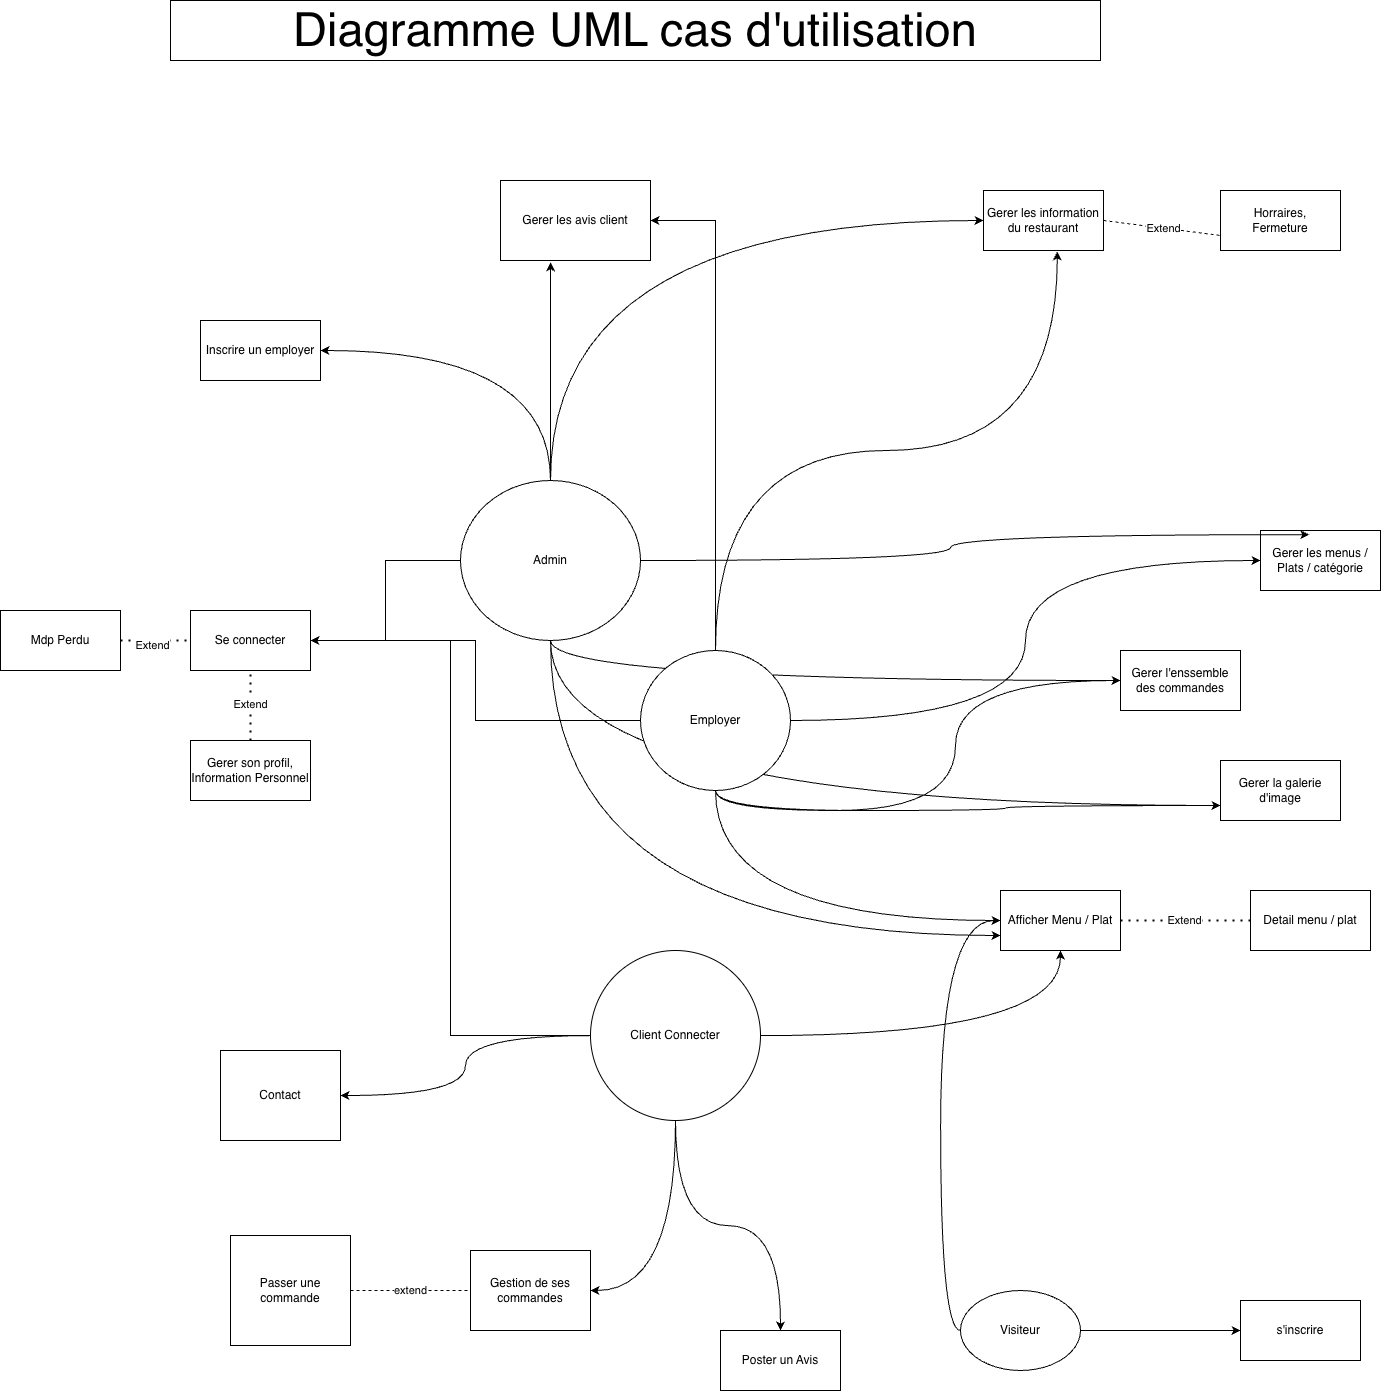

The diagram above was exported from draw.io. Its source (the exported page's mxGraphModel, read from the mxfile embedded in the PNG):
<mxGraphModel dx="2903" dy="2458" grid="1" gridSize="10" guides="1" tooltips="1" connect="1" arrows="1" fold="1" page="1" pageScale="1" pageWidth="827" pageHeight="1169" background="light-dark(#FFFFFF,#4D4D4D)" math="0" shadow="0">
  <root>
    <mxCell id="0" />
    <mxCell id="1" parent="0" />
    <mxCell id="oCbgTP25txMyhKrgPZYs-8" edge="1" parent="1" source="oCbgTP25txMyhKrgPZYs-1" style="edgeStyle=orthogonalEdgeStyle;rounded=0;orthogonalLoop=1;jettySize=auto;html=1;entryX=0;entryY=0.5;entryDx=0;entryDy=0;curved=1;exitX=0.5;exitY=0;exitDx=0;exitDy=0;" target="oCbgTP25txMyhKrgPZYs-5">
      <mxGeometry relative="1" as="geometry" />
    </mxCell>
    <mxCell id="oCbgTP25txMyhKrgPZYs-68" parent="1" style="rounded=0;whiteSpace=wrap;html=1;" value="&lt;font style=&quot;font-size: 47px;&quot;&gt;Diagramme UML cas d'utilisation&lt;/font&gt;" vertex="1">
      <mxGeometry height="60" width="930" x="-460" y="-370" as="geometry" />
    </mxCell>
    <mxCell id="oCbgTP25txMyhKrgPZYs-25" edge="1" parent="1" source="oCbgTP25txMyhKrgPZYs-1" style="edgeStyle=orthogonalEdgeStyle;rounded=0;orthogonalLoop=1;jettySize=auto;html=1;entryX=0;entryY=0.75;entryDx=0;entryDy=0;curved=1;exitX=0.5;exitY=1;exitDx=0;exitDy=0;" target="oCbgTP25txMyhKrgPZYs-23">
      <mxGeometry relative="1" as="geometry">
        <mxPoint x="179.99999999999977" y="180" as="sourcePoint" />
        <mxPoint x="320.0000000000002" y="505" as="targetPoint" />
      </mxGeometry>
    </mxCell>
    <mxCell id="oCbgTP25txMyhKrgPZYs-32" edge="1" parent="1" source="oCbgTP25txMyhKrgPZYs-1" style="edgeStyle=orthogonalEdgeStyle;rounded=0;orthogonalLoop=1;jettySize=auto;html=1;entryX=0;entryY=0.75;entryDx=0;entryDy=0;curved=1;exitX=0.5;exitY=1;exitDx=0;exitDy=0;" target="oCbgTP25txMyhKrgPZYs-26">
      <mxGeometry relative="1" as="geometry" />
    </mxCell>
    <mxCell id="oCbgTP25txMyhKrgPZYs-40" edge="1" parent="1" source="oCbgTP25txMyhKrgPZYs-1" style="edgeStyle=orthogonalEdgeStyle;rounded=0;orthogonalLoop=1;jettySize=auto;html=1;" target="oCbgTP25txMyhKrgPZYs-37">
      <mxGeometry relative="1" as="geometry" />
    </mxCell>
    <mxCell id="oCbgTP25txMyhKrgPZYs-44" edge="1" parent="1" source="oCbgTP25txMyhKrgPZYs-1" style="edgeStyle=orthogonalEdgeStyle;rounded=0;orthogonalLoop=1;jettySize=auto;html=1;entryX=1;entryY=0.5;entryDx=0;entryDy=0;curved=1;exitX=0.5;exitY=0;exitDx=0;exitDy=0;" target="oCbgTP25txMyhKrgPZYs-43">
      <mxGeometry relative="1" as="geometry" />
    </mxCell>
    <mxCell id="oCbgTP25txMyhKrgPZYs-52" edge="1" parent="1" source="oCbgTP25txMyhKrgPZYs-1" style="edgeStyle=orthogonalEdgeStyle;rounded=0;orthogonalLoop=1;jettySize=auto;html=1;entryX=0;entryY=0.5;entryDx=0;entryDy=0;curved=1;exitX=0.5;exitY=1;exitDx=0;exitDy=0;" target="oCbgTP25txMyhKrgPZYs-51">
      <mxGeometry relative="1" as="geometry" />
    </mxCell>
    <mxCell id="oCbgTP25txMyhKrgPZYs-1" parent="1" style="ellipse;whiteSpace=wrap;html=1;" value="Admin" vertex="1">
      <mxGeometry height="160" width="180" x="-170" y="110" as="geometry" />
    </mxCell>
    <mxCell id="oCbgTP25txMyhKrgPZYs-17" edge="1" parent="1" source="oCbgTP25txMyhKrgPZYs-2" style="edgeStyle=orthogonalEdgeStyle;rounded=0;orthogonalLoop=1;jettySize=auto;html=1;entryX=0;entryY=0.5;entryDx=0;entryDy=0;curved=1;" target="oCbgTP25txMyhKrgPZYs-11">
      <mxGeometry relative="1" as="geometry" />
    </mxCell>
    <mxCell id="oCbgTP25txMyhKrgPZYs-24" edge="1" parent="1" source="oCbgTP25txMyhKrgPZYs-2" style="edgeStyle=orthogonalEdgeStyle;rounded=0;orthogonalLoop=1;jettySize=auto;html=1;entryX=0;entryY=0.75;entryDx=0;entryDy=0;curved=1;exitX=0.5;exitY=1;exitDx=0;exitDy=0;" target="oCbgTP25txMyhKrgPZYs-23">
      <mxGeometry relative="1" as="geometry" />
    </mxCell>
    <mxCell id="oCbgTP25txMyhKrgPZYs-31" edge="1" parent="1" source="oCbgTP25txMyhKrgPZYs-2" style="edgeStyle=orthogonalEdgeStyle;rounded=0;orthogonalLoop=1;jettySize=auto;html=1;entryX=0;entryY=0.5;entryDx=0;entryDy=0;curved=1;exitX=0.5;exitY=1;exitDx=0;exitDy=0;" target="oCbgTP25txMyhKrgPZYs-26">
      <mxGeometry relative="1" as="geometry" />
    </mxCell>
    <mxCell id="oCbgTP25txMyhKrgPZYs-41" edge="1" parent="1" source="oCbgTP25txMyhKrgPZYs-2" style="edgeStyle=orthogonalEdgeStyle;rounded=0;orthogonalLoop=1;jettySize=auto;html=1;entryX=1;entryY=0.5;entryDx=0;entryDy=0;" target="oCbgTP25txMyhKrgPZYs-37">
      <mxGeometry relative="1" as="geometry" />
    </mxCell>
    <mxCell id="oCbgTP25txMyhKrgPZYs-53" edge="1" parent="1" source="oCbgTP25txMyhKrgPZYs-2" style="edgeStyle=orthogonalEdgeStyle;rounded=0;orthogonalLoop=1;jettySize=auto;html=1;entryX=0;entryY=0.5;entryDx=0;entryDy=0;curved=1;exitX=0.5;exitY=1;exitDx=0;exitDy=0;" target="oCbgTP25txMyhKrgPZYs-51">
      <mxGeometry relative="1" as="geometry" />
    </mxCell>
    <mxCell id="oCbgTP25txMyhKrgPZYs-65" edge="1" parent="1" source="oCbgTP25txMyhKrgPZYs-2" style="edgeStyle=orthogonalEdgeStyle;rounded=0;orthogonalLoop=1;jettySize=auto;html=1;entryX=1;entryY=0.5;entryDx=0;entryDy=0;" target="oCbgTP25txMyhKrgPZYs-63">
      <mxGeometry relative="1" as="geometry" />
    </mxCell>
    <mxCell id="oCbgTP25txMyhKrgPZYs-2" parent="1" style="ellipse;whiteSpace=wrap;html=1;" value="Employer" vertex="1">
      <mxGeometry height="140" width="150" x="10" y="280" as="geometry" />
    </mxCell>
    <mxCell id="oCbgTP25txMyhKrgPZYs-30" edge="1" parent="1" source="oCbgTP25txMyhKrgPZYs-4" style="edgeStyle=orthogonalEdgeStyle;rounded=0;orthogonalLoop=1;jettySize=auto;html=1;entryX=0;entryY=0.5;entryDx=0;entryDy=0;curved=1;exitX=0;exitY=0.5;exitDx=0;exitDy=0;" target="oCbgTP25txMyhKrgPZYs-26">
      <mxGeometry relative="1" as="geometry">
        <mxPoint x="-80" y="730" as="sourcePoint" />
      </mxGeometry>
    </mxCell>
    <mxCell id="oCbgTP25txMyhKrgPZYs-39" edge="1" parent="1" source="oCbgTP25txMyhKrgPZYs-4" style="edgeStyle=orthogonalEdgeStyle;rounded=0;orthogonalLoop=1;jettySize=auto;html=1;entryX=0;entryY=0.5;entryDx=0;entryDy=0;" target="oCbgTP25txMyhKrgPZYs-38">
      <mxGeometry relative="1" as="geometry" />
    </mxCell>
    <mxCell id="oCbgTP25txMyhKrgPZYs-4" parent="1" style="ellipse;whiteSpace=wrap;html=1;" value="Visiteur" vertex="1">
      <mxGeometry height="80" width="120" x="330" y="920" as="geometry" />
    </mxCell>
    <mxCell id="oCbgTP25txMyhKrgPZYs-5" parent="1" style="rounded=0;whiteSpace=wrap;html=1;" value="Gerer les information du restaurant" vertex="1">
      <mxGeometry height="60" width="120" x="353" y="-180" as="geometry" />
    </mxCell>
    <mxCell id="oCbgTP25txMyhKrgPZYs-6" parent="1" style="rounded=0;whiteSpace=wrap;html=1;" value="Horraires,&lt;div&gt;Fermeture&lt;/div&gt;" vertex="1">
      <mxGeometry height="60" width="120" x="590" y="-180" as="geometry" />
    </mxCell>
    <mxCell id="oCbgTP25txMyhKrgPZYs-7" edge="1" parent="1" source="oCbgTP25txMyhKrgPZYs-5" style="endArrow=none;dashed=1;html=1;rounded=0;entryX=0;entryY=0.75;entryDx=0;entryDy=0;exitX=1;exitY=0.5;exitDx=0;exitDy=0;" target="oCbgTP25txMyhKrgPZYs-6" value="Extend">
      <mxGeometry height="50" relative="1" width="50" as="geometry">
        <mxPoint x="490" y="150" as="sourcePoint" />
        <mxPoint x="540" y="100" as="targetPoint" />
      </mxGeometry>
    </mxCell>
    <mxCell id="oCbgTP25txMyhKrgPZYs-11" parent="1" style="rounded=0;whiteSpace=wrap;html=1;" value="Gerer les menus / Plats / catégorie" vertex="1">
      <mxGeometry height="60" width="120" x="630" y="160" as="geometry" />
    </mxCell>
    <mxCell id="oCbgTP25txMyhKrgPZYs-15" edge="1" parent="1" source="oCbgTP25txMyhKrgPZYs-2" style="endArrow=classic;html=1;rounded=0;entryX=0.615;entryY=1.014;entryDx=0;entryDy=0;entryPerimeter=0;exitX=0.5;exitY=0;exitDx=0;exitDy=0;edgeStyle=orthogonalEdgeStyle;curved=1;" target="oCbgTP25txMyhKrgPZYs-5" value="">
      <mxGeometry height="50" relative="1" width="50" as="geometry">
        <mxPoint x="400" y="440" as="sourcePoint" />
        <mxPoint x="450" y="390" as="targetPoint" />
      </mxGeometry>
    </mxCell>
    <mxCell id="oCbgTP25txMyhKrgPZYs-18" edge="1" parent="1" source="oCbgTP25txMyhKrgPZYs-1" style="edgeStyle=orthogonalEdgeStyle;rounded=0;orthogonalLoop=1;jettySize=auto;html=1;entryX=0.407;entryY=0.069;entryDx=0;entryDy=0;entryPerimeter=0;curved=1;" target="oCbgTP25txMyhKrgPZYs-11">
      <mxGeometry relative="1" as="geometry" />
    </mxCell>
    <mxCell id="oCbgTP25txMyhKrgPZYs-23" parent="1" style="rounded=0;whiteSpace=wrap;html=1;" value="Gerer la galerie d'image" vertex="1">
      <mxGeometry height="60" width="120" x="590" y="390" as="geometry" />
    </mxCell>
    <mxCell id="oCbgTP25txMyhKrgPZYs-26" parent="1" style="rounded=0;whiteSpace=wrap;html=1;" value="Afficher Menu / Plat" vertex="1">
      <mxGeometry height="60" width="120" x="370" y="520" as="geometry" />
    </mxCell>
    <mxCell id="oCbgTP25txMyhKrgPZYs-27" parent="1" style="rounded=0;whiteSpace=wrap;html=1;" value="Detail menu / plat" vertex="1">
      <mxGeometry height="60" width="120" x="620" y="520" as="geometry" />
    </mxCell>
    <mxCell id="oCbgTP25txMyhKrgPZYs-28" edge="1" parent="1" source="oCbgTP25txMyhKrgPZYs-26" style="endArrow=none;dashed=1;html=1;dashPattern=1 3;strokeWidth=2;rounded=0;entryX=0;entryY=0.5;entryDx=0;entryDy=0;exitX=1;exitY=0.5;exitDx=0;exitDy=0;" target="oCbgTP25txMyhKrgPZYs-27" value="Extend">
      <mxGeometry height="50" relative="1" width="50" as="geometry">
        <mxPoint x="400" y="430" as="sourcePoint" />
        <mxPoint x="450" y="380" as="targetPoint" />
      </mxGeometry>
    </mxCell>
    <mxCell id="oCbgTP25txMyhKrgPZYs-36" edge="1" parent="1" source="oCbgTP25txMyhKrgPZYs-35" style="edgeStyle=orthogonalEdgeStyle;rounded=0;orthogonalLoop=1;jettySize=auto;html=1;entryX=0.5;entryY=1;entryDx=0;entryDy=0;curved=1;" target="oCbgTP25txMyhKrgPZYs-26">
      <mxGeometry relative="1" as="geometry" />
    </mxCell>
    <mxCell id="oCbgTP25txMyhKrgPZYs-42" edge="1" parent="1" source="oCbgTP25txMyhKrgPZYs-35" style="edgeStyle=orthogonalEdgeStyle;rounded=0;orthogonalLoop=1;jettySize=auto;html=1;entryX=1;entryY=0.5;entryDx=0;entryDy=0;" target="oCbgTP25txMyhKrgPZYs-37">
      <mxGeometry relative="1" as="geometry" />
    </mxCell>
    <mxCell id="oCbgTP25txMyhKrgPZYs-49" edge="1" parent="1" source="oCbgTP25txMyhKrgPZYs-35" style="edgeStyle=orthogonalEdgeStyle;rounded=0;orthogonalLoop=1;jettySize=auto;html=1;entryX=1;entryY=0.5;entryDx=0;entryDy=0;curved=1;exitX=0.5;exitY=1;exitDx=0;exitDy=0;" target="oCbgTP25txMyhKrgPZYs-48">
      <mxGeometry relative="1" as="geometry" />
    </mxCell>
    <mxCell id="oCbgTP25txMyhKrgPZYs-62" edge="1" parent="1" source="oCbgTP25txMyhKrgPZYs-35" style="edgeStyle=orthogonalEdgeStyle;rounded=0;orthogonalLoop=1;jettySize=auto;html=1;entryX=0.5;entryY=0;entryDx=0;entryDy=0;curved=1;" target="oCbgTP25txMyhKrgPZYs-61">
      <mxGeometry relative="1" as="geometry" />
    </mxCell>
    <mxCell id="oCbgTP25txMyhKrgPZYs-67" edge="1" parent="1" source="oCbgTP25txMyhKrgPZYs-35" style="edgeStyle=orthogonalEdgeStyle;rounded=0;orthogonalLoop=1;jettySize=auto;html=1;entryX=1;entryY=0.5;entryDx=0;entryDy=0;curved=1;" target="oCbgTP25txMyhKrgPZYs-66">
      <mxGeometry relative="1" as="geometry" />
    </mxCell>
    <mxCell id="oCbgTP25txMyhKrgPZYs-35" parent="1" style="ellipse;whiteSpace=wrap;html=1;" value="Client Connecter" vertex="1">
      <mxGeometry height="170" width="170" x="-40" y="580" as="geometry" />
    </mxCell>
    <mxCell id="oCbgTP25txMyhKrgPZYs-37" parent="1" style="rounded=0;whiteSpace=wrap;html=1;" value="Se connecter" vertex="1">
      <mxGeometry height="60" width="120" x="-440" y="240" as="geometry" />
    </mxCell>
    <mxCell id="oCbgTP25txMyhKrgPZYs-38" parent="1" style="rounded=0;whiteSpace=wrap;html=1;" value="s'inscrire" vertex="1">
      <mxGeometry height="60" width="120" x="610" y="930" as="geometry" />
    </mxCell>
    <mxCell id="oCbgTP25txMyhKrgPZYs-43" parent="1" style="rounded=0;whiteSpace=wrap;html=1;" value="Inscrire un employer" vertex="1">
      <mxGeometry height="60" width="120" x="-430" y="-50" as="geometry" />
    </mxCell>
    <mxCell id="oCbgTP25txMyhKrgPZYs-45" parent="1" style="rounded=0;whiteSpace=wrap;html=1;" value="Gerer son profil,&lt;div&gt;Information Personnel&lt;/div&gt;" vertex="1">
      <mxGeometry height="60" width="120" x="-440" y="370" as="geometry" />
    </mxCell>
    <mxCell id="oCbgTP25txMyhKrgPZYs-47" edge="1" parent="1" source="oCbgTP25txMyhKrgPZYs-45" style="endArrow=none;dashed=1;html=1;dashPattern=1 3;strokeWidth=2;rounded=0;entryX=0.5;entryY=1;entryDx=0;entryDy=0;exitX=0.5;exitY=0;exitDx=0;exitDy=0;" target="oCbgTP25txMyhKrgPZYs-37" value="Extend">
      <mxGeometry height="50" relative="1" width="50" as="geometry">
        <mxPoint x="110" y="390" as="sourcePoint" />
        <mxPoint x="160" y="340" as="targetPoint" />
      </mxGeometry>
    </mxCell>
    <mxCell id="oCbgTP25txMyhKrgPZYs-48" parent="1" style="rounded=0;whiteSpace=wrap;html=1;" value="Gestion de ses commandes" vertex="1">
      <mxGeometry height="80" width="120" x="-160" y="880" as="geometry" />
    </mxCell>
    <mxCell id="oCbgTP25txMyhKrgPZYs-51" parent="1" style="rounded=0;whiteSpace=wrap;html=1;" value="Gerer l'enssemble des commandes" vertex="1">
      <mxGeometry height="60" width="120" x="490" y="280" as="geometry" />
    </mxCell>
    <mxCell id="oCbgTP25txMyhKrgPZYs-54" parent="1" style="rounded=0;whiteSpace=wrap;html=1;" value="Passer une commande" vertex="1">
      <mxGeometry height="110" width="120" x="-400" y="865" as="geometry" />
    </mxCell>
    <mxCell id="oCbgTP25txMyhKrgPZYs-55" edge="1" parent="1" source="oCbgTP25txMyhKrgPZYs-54" style="endArrow=none;dashed=1;html=1;rounded=0;entryX=0;entryY=0.5;entryDx=0;entryDy=0;" target="oCbgTP25txMyhKrgPZYs-48" value="extend">
      <mxGeometry height="50" relative="1" width="50" as="geometry">
        <mxPoint x="-20" y="630" as="sourcePoint" />
        <mxPoint x="30" y="580" as="targetPoint" />
      </mxGeometry>
    </mxCell>
    <mxCell id="oCbgTP25txMyhKrgPZYs-56" parent="1" style="rounded=0;whiteSpace=wrap;html=1;" value="Mdp Perdu" vertex="1">
      <mxGeometry height="60" width="120" x="-630" y="240" as="geometry" />
    </mxCell>
    <mxCell id="oCbgTP25txMyhKrgPZYs-59" edge="1" parent="1" source="oCbgTP25txMyhKrgPZYs-56" style="endArrow=none;dashed=1;html=1;dashPattern=1 3;strokeWidth=2;rounded=0;entryX=0;entryY=0.5;entryDx=0;entryDy=0;exitX=1;exitY=0.5;exitDx=0;exitDy=0;" target="oCbgTP25txMyhKrgPZYs-37" value="">
      <mxGeometry height="50" relative="1" width="50" as="geometry">
        <mxPoint x="-20" y="620" as="sourcePoint" />
        <mxPoint x="30" y="570" as="targetPoint" />
      </mxGeometry>
    </mxCell>
    <mxCell id="oCbgTP25txMyhKrgPZYs-60" connectable="0" parent="oCbgTP25txMyhKrgPZYs-59" style="edgeLabel;html=1;align=center;verticalAlign=middle;resizable=0;points=[];" value="Extend" vertex="1">
      <mxGeometry relative="1" x="-0.1381" y="-4" as="geometry">
        <mxPoint as="offset" />
      </mxGeometry>
    </mxCell>
    <mxCell id="oCbgTP25txMyhKrgPZYs-61" parent="1" style="rounded=0;whiteSpace=wrap;html=1;" value="Poster un Avis" vertex="1">
      <mxGeometry height="60" width="120" x="90" y="960" as="geometry" />
    </mxCell>
    <mxCell id="oCbgTP25txMyhKrgPZYs-63" parent="1" style="rounded=0;whiteSpace=wrap;html=1;" value="Gerer les avis client" vertex="1">
      <mxGeometry height="80" width="150" x="-130" y="-190" as="geometry" />
    </mxCell>
    <mxCell id="oCbgTP25txMyhKrgPZYs-64" edge="1" parent="1" source="oCbgTP25txMyhKrgPZYs-1" style="edgeStyle=orthogonalEdgeStyle;rounded=0;orthogonalLoop=1;jettySize=auto;html=1;entryX=0.334;entryY=1.023;entryDx=0;entryDy=0;entryPerimeter=0;" target="oCbgTP25txMyhKrgPZYs-63">
      <mxGeometry relative="1" as="geometry" />
    </mxCell>
    <mxCell id="oCbgTP25txMyhKrgPZYs-66" parent="1" style="rounded=0;whiteSpace=wrap;html=1;" value="Contact" vertex="1">
      <mxGeometry height="90" width="120" x="-410" y="680" as="geometry" />
    </mxCell>
  </root>
</mxGraphModel>